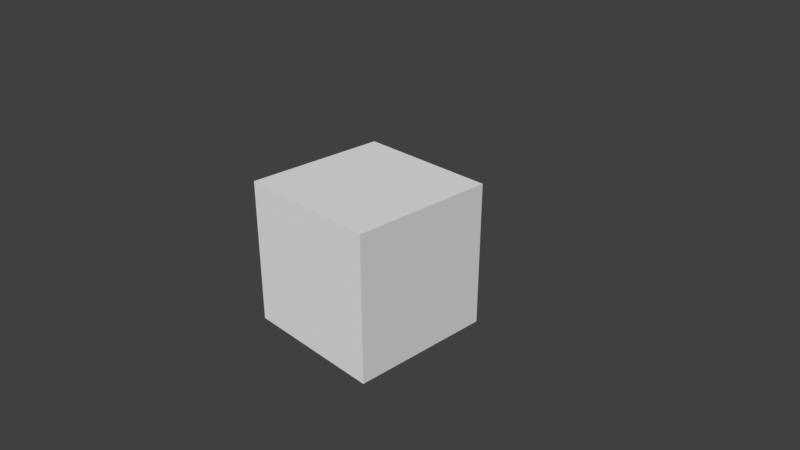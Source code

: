 # Source: animation_camera.blend  (saved by Blender 2.79.0; exported with 4.5.12 LTS)
import bpy
from mathutils import Matrix  # noqa: F401  (used for matrix-valued properties, if any)

bpy.ops.wm.read_factory_settings(use_empty=True)
scene = bpy.context.scene
scene.name = 'Scene'

# ---- collections
col_collection_1 = bpy.data.collections.new('Collection 1'); scene.collection.children.link(col_collection_1)

# ---- world
world_world = bpy.data.worlds.new('World'); scene.world = world_world
world_world.color = (0.05088, 0.05088, 0.05088)
world_world.use_sun_shadow = False
world_world.sun_shadow_jitter_overblur = 0.0
world_world.cycles.sampling_method = 'MANUAL'

# ---- cameras
cam_camera = bpy.data.cameras.new('Camera')
cam_camera.clip_end = 100.0
cam_camera.lens = 35.0
cam_camera.sensor_width = 32.0
cam_camera.sensor_height = 18.0
cam_camera.ortho_scale = 7.314
cam_camera.lens_unit = 'FOV'
cam_camera.dof.focus_distance = 0.0
cam_camera.dof.aperture_fstop = 128.0

# ---- meshes
me_cube = bpy.data.meshes.new('Cube')
me_cube.from_pydata([(1.0, 1.0, -1.0), (1.0, -1.0, -1.0), (-1.0, -1.0, -1.0), (-1.0, 1.0, -1.0), (1.0, 1.0, 1.0), (1.0, -1.0, 1.0), (-1.0, -1.0, 1.0), (-1.0, 1.0, 1.0)], [], [(0, 1, 2, 3), (4, 7, 6, 5), (0, 4, 5, 1), (1, 5, 6, 2), (2, 6, 7, 3), (4, 0, 3, 7)])
me_cube.use_remesh_preserve_volume = False
me_cube.use_remesh_preserve_attributes = False
me_cube.use_mirror_vertex_groups = False
me_cube.update()

# ---- objects
ob_cube = bpy.data.objects.new('Cube', me_cube)
ob_camera = bpy.data.objects.new('Camera', cam_camera)

# ---- transforms, parenting, visibility, modifiers, constraints
ob_cube.location = (0.0, 0.0, 0.0)
ob_cube.lock_rotations_4d = False
ob_cube.empty_display_type = 'ARROWS'
ob_cube.lineart.crease_threshold = 0.0
ob_camera.location = (7.481, -6.508, 5.344)
ob_camera.rotation_euler = (1.109, 0.0, 0.8149)
ob_camera.lock_rotations_4d = False
ob_camera.empty_display_type = 'ARROWS'
ob_camera.color = (0.0, 0.0, 0.0, 0.0)
ob_camera.display_type = 'WIRE'
ob_camera.lineart.crease_threshold = 0.0

# ---- collection membership
col_collection_1.objects.link(ob_cube)
col_collection_1.objects.link(ob_camera)

# ---- scene / render settings (as saved in the file)
scene.camera = ob_camera
scene.frame_start = 1; scene.frame_end = 250; scene.frame_set(0)
scene.render.engine = 'BLENDER_EEVEE_NEXT'
scene.render.resolution_percentage = 50
scene.render.dither_intensity = 0.0
scene.cycles.use_denoising = False
scene.cycles.samples = 128
scene.cycles.sampling_pattern = 'TABULATED_SOBOL'
scene.cycles.use_adaptive_sampling = False
scene.cycles.use_light_tree = False
scene.cycles.blur_glossy = 0.0
scene.cycles.sample_clamp_indirect = 0.0
scene.view_settings.view_transform = 'Standard'
bpy.context.view_layer.update()

# ---- added for rendering (the .blend has no usable light): sun
light_auto_sun = bpy.data.lights.new('AutoSun', 'SUN')
light_auto_sun.energy = 3.0
light_auto_sun.angle = 0.0523599
ob_auto_sun = bpy.data.objects.new('AutoSun', light_auto_sun)
scene.collection.objects.link(ob_auto_sun)
ob_auto_sun.rotation_euler = (0.872665, 0.174533, 0.523599)
bpy.context.view_layer.update()

